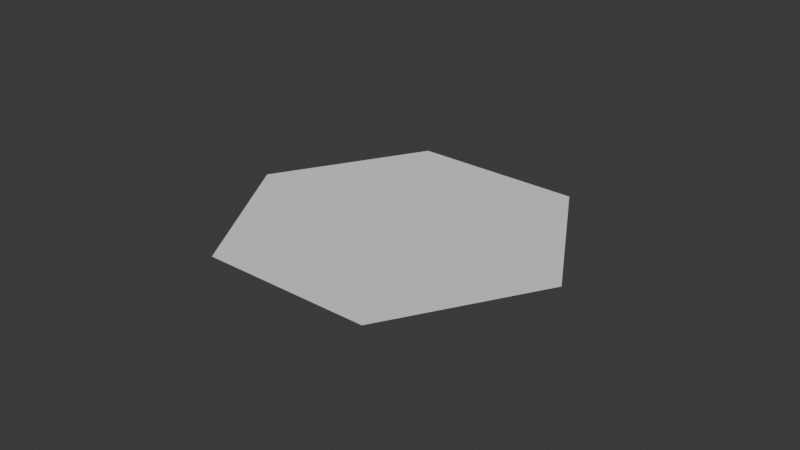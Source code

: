 # Source: Hex.blend  (saved by Blender 4.2.66; exported with 4.5.12 LTS)
import bpy
from mathutils import Matrix  # noqa: F401  (used for matrix-valued properties, if any)

bpy.ops.wm.read_factory_settings(use_empty=True)
scene = bpy.context.scene
scene.name = 'Scene'

# ---- collections
col_collection = bpy.data.collections.new('Collection'); scene.collection.children.link(col_collection)

# ---- world
world_world = bpy.data.worlds.new('World'); scene.world = world_world
world_world.use_nodes = True; world_world.node_tree.nodes.clear()
_N = world_world.node_tree.nodes; _L = world_world.node_tree.links
n0 = _N.new('ShaderNodeOutputWorld'); n0.name = 'World Output'; n0.location = (300, 300)
n1 = _N.new('ShaderNodeBackground'); n1.name = 'Background'; n1.location = (10, 300)
n1.inputs[0].default_value = (0.05088, 0.05088, 0.05088, 1.0)
_L.new(n1.outputs[0], n0.inputs[0])
n0.is_active_output = True
world_world.color = (0.05088, 0.05088, 0.05088)
world_world.sun_shadow_jitter_overblur = 0.0

# ---- meshes
me_plane_002 = bpy.data.meshes.new('Plane.002')
me_plane_002.from_pydata([(-1.0, -1.0, 0.0), (1.0, -1.0, 0.0), (-1.0, 1.0, 0.0), (1.0, 1.0, 0.0), (-2.0, 1.192e-07, 0.0), (-1.0, -1.0, 0.0), (1.0, 1.0, 0.0), (2.0, -1.192e-07, 0.0), (2.98e-08, 0.0, 0.0)], [], [(8, 1, 5), (5, 4, 8), (4, 2, 8), (6, 8, 2), (7, 8, 6), (1, 8, 7)])
_uv = me_plane_002.uv_layers.new(name='UVMap')
_uv.uv.foreach_set('vector', [0.0, 0.0, 0.0, 0.0, 0.0, 0.0, 0.0, 0.0, 0.0, 0.0, 0.0, 0.0, 0.0, 0.0, 0.0, 0.0, 0.0, 0.0, 0.0, 0.0, 0.0, 0.0, 0.0, 0.0, 0.0, 0.0, 0.0, 0.0, 0.0, 0.0, 0.0, 0.0, 0.0, 0.0, 0.0, 0.0])
me_plane_002.update()

# ---- objects
ob_hex = bpy.data.objects.new('Hex', me_plane_002)

# ---- transforms, parenting, visibility, modifiers, constraints
ob_hex.location = (0.0, 0.0, 0.0)
ob_hex.rotation_euler = (0.0, 0.0, 2.094)
ob_hex.scale = (1.0, 1.732, 1.0)

# ---- collection membership
col_collection.objects.link(ob_hex)

# ---- scene / render settings (as saved in the file)
scene.frame_start = 1; scene.frame_end = 250; scene.frame_set(1)
scene.render.engine = 'BLENDER_EEVEE_NEXT'
bpy.context.view_layer.update()

# ---- added for rendering (the .blend has no active camera and no usable light): camera, sun
cam_auto = bpy.data.cameras.new('AutoCamera')
cam_auto.lens = 50.0
cam_auto.sensor_width = 36.0
cam_auto.clip_end = 1000.0
ob_auto_camera = bpy.data.objects.new('AutoCamera', cam_auto)
scene.collection.objects.link(ob_auto_camera)
ob_auto_camera.location = (6.67189, -8.00627, 5.33751)
ob_auto_camera.rotation_euler = (1.09748, -7.21219e-08, 0.694738)
scene.camera = ob_auto_camera
light_auto_sun = bpy.data.lights.new('AutoSun', 'SUN')
light_auto_sun.energy = 3.0
light_auto_sun.angle = 0.0523599
ob_auto_sun = bpy.data.objects.new('AutoSun', light_auto_sun)
scene.collection.objects.link(ob_auto_sun)
ob_auto_sun.rotation_euler = (0.872665, 0.174533, 0.523599)
bpy.context.view_layer.update()
